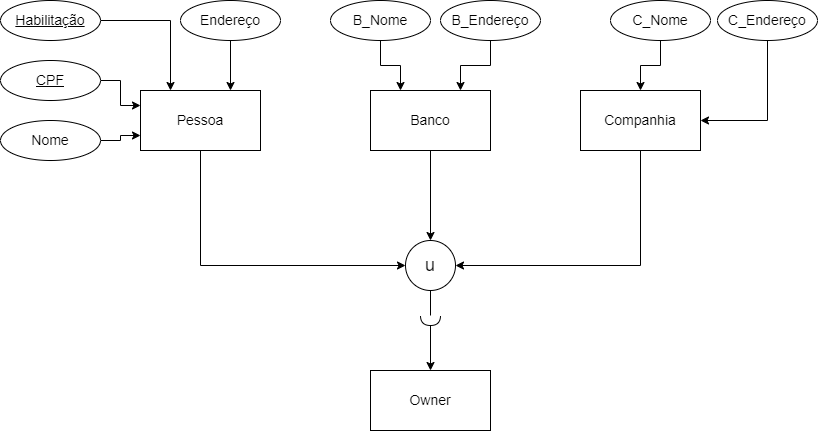

The diagram above was exported from draw.io. Its source (the exported page's mxGraphModel, read from the mxfile embedded in the PNG):
<mxGraphModel dx="1038" dy="547" grid="1" gridSize="10" guides="1" tooltips="1" connect="1" arrows="1" fold="1" page="1" pageScale="1" pageWidth="827" pageHeight="1169" math="0" shadow="0">
  <root>
    <mxCell id="0" />
    <mxCell id="1" parent="0" />
    <mxCell id="K5QxuBdKuT5P1TCcX8Oh-6" style="edgeStyle=orthogonalEdgeStyle;rounded=0;orthogonalLoop=1;jettySize=auto;html=1;entryX=0;entryY=0.5;entryDx=0;entryDy=0;exitX=0.5;exitY=1;exitDx=0;exitDy=0;" edge="1" parent="1" source="K5QxuBdKuT5P1TCcX8Oh-1" target="K5QxuBdKuT5P1TCcX8Oh-4">
      <mxGeometry relative="1" as="geometry" />
    </mxCell>
    <mxCell id="K5QxuBdKuT5P1TCcX8Oh-1" value="Pessoa" style="rounded=0;whiteSpace=wrap;html=1;fontSize=14;" vertex="1" parent="1">
      <mxGeometry x="150" y="160" width="120" height="60" as="geometry" />
    </mxCell>
    <mxCell id="K5QxuBdKuT5P1TCcX8Oh-8" style="edgeStyle=orthogonalEdgeStyle;rounded=0;orthogonalLoop=1;jettySize=auto;html=1;entryX=0.5;entryY=0;entryDx=0;entryDy=0;" edge="1" parent="1" source="K5QxuBdKuT5P1TCcX8Oh-2" target="K5QxuBdKuT5P1TCcX8Oh-4">
      <mxGeometry relative="1" as="geometry" />
    </mxCell>
    <mxCell id="K5QxuBdKuT5P1TCcX8Oh-2" value="Banco" style="rounded=0;whiteSpace=wrap;html=1;fontSize=14;" vertex="1" parent="1">
      <mxGeometry x="380" y="160" width="120" height="60" as="geometry" />
    </mxCell>
    <mxCell id="K5QxuBdKuT5P1TCcX8Oh-7" style="edgeStyle=orthogonalEdgeStyle;rounded=0;orthogonalLoop=1;jettySize=auto;html=1;entryX=1;entryY=0.5;entryDx=0;entryDy=0;exitX=0.5;exitY=1;exitDx=0;exitDy=0;" edge="1" parent="1" source="K5QxuBdKuT5P1TCcX8Oh-3" target="K5QxuBdKuT5P1TCcX8Oh-4">
      <mxGeometry relative="1" as="geometry" />
    </mxCell>
    <mxCell id="K5QxuBdKuT5P1TCcX8Oh-3" value="Companhia" style="rounded=0;whiteSpace=wrap;html=1;fontSize=14;" vertex="1" parent="1">
      <mxGeometry x="590" y="160" width="120" height="60" as="geometry" />
    </mxCell>
    <mxCell id="K5QxuBdKuT5P1TCcX8Oh-42" value="" style="edgeStyle=orthogonalEdgeStyle;rounded=0;orthogonalLoop=1;jettySize=auto;html=1;fontSize=14;startArrow=none;" edge="1" parent="1" source="K5QxuBdKuT5P1TCcX8Oh-44" target="K5QxuBdKuT5P1TCcX8Oh-10">
      <mxGeometry relative="1" as="geometry" />
    </mxCell>
    <mxCell id="K5QxuBdKuT5P1TCcX8Oh-4" value="u" style="ellipse;whiteSpace=wrap;html=1;aspect=fixed;fontSize=18;" vertex="1" parent="1">
      <mxGeometry x="415" y="310" width="50" height="50" as="geometry" />
    </mxCell>
    <mxCell id="K5QxuBdKuT5P1TCcX8Oh-10" value="Owner" style="rounded=0;whiteSpace=wrap;html=1;fontSize=14;" vertex="1" parent="1">
      <mxGeometry x="380" y="440" width="120" height="60" as="geometry" />
    </mxCell>
    <mxCell id="K5QxuBdKuT5P1TCcX8Oh-30" style="edgeStyle=orthogonalEdgeStyle;rounded=0;orthogonalLoop=1;jettySize=auto;html=1;entryX=0;entryY=0.25;entryDx=0;entryDy=0;fontSize=14;" edge="1" parent="1" source="K5QxuBdKuT5P1TCcX8Oh-11" target="K5QxuBdKuT5P1TCcX8Oh-1">
      <mxGeometry relative="1" as="geometry" />
    </mxCell>
    <mxCell id="K5QxuBdKuT5P1TCcX8Oh-11" value="CPF" style="ellipse;whiteSpace=wrap;html=1;align=center;fontStyle=4;fontSize=14;" vertex="1" parent="1">
      <mxGeometry x="10" y="130" width="100" height="40" as="geometry" />
    </mxCell>
    <mxCell id="K5QxuBdKuT5P1TCcX8Oh-29" style="edgeStyle=orthogonalEdgeStyle;rounded=0;orthogonalLoop=1;jettySize=auto;html=1;fontSize=14;entryX=0.25;entryY=0;entryDx=0;entryDy=0;" edge="1" parent="1" source="K5QxuBdKuT5P1TCcX8Oh-12" target="K5QxuBdKuT5P1TCcX8Oh-1">
      <mxGeometry relative="1" as="geometry">
        <mxPoint x="210" y="160" as="targetPoint" />
      </mxGeometry>
    </mxCell>
    <mxCell id="K5QxuBdKuT5P1TCcX8Oh-12" value="Habilitação" style="ellipse;whiteSpace=wrap;html=1;align=center;fontStyle=4;fontSize=14;" vertex="1" parent="1">
      <mxGeometry x="10" y="70" width="100" height="40" as="geometry" />
    </mxCell>
    <mxCell id="K5QxuBdKuT5P1TCcX8Oh-18" value="" style="edgeStyle=orthogonalEdgeStyle;rounded=0;orthogonalLoop=1;jettySize=auto;html=1;fontSize=14;entryX=0;entryY=0.75;entryDx=0;entryDy=0;" edge="1" parent="1" source="K5QxuBdKuT5P1TCcX8Oh-13" target="K5QxuBdKuT5P1TCcX8Oh-1">
      <mxGeometry relative="1" as="geometry" />
    </mxCell>
    <mxCell id="K5QxuBdKuT5P1TCcX8Oh-13" value="Nome" style="ellipse;whiteSpace=wrap;html=1;align=center;fontSize=14;" vertex="1" parent="1">
      <mxGeometry x="10" y="190" width="100" height="40" as="geometry" />
    </mxCell>
    <mxCell id="K5QxuBdKuT5P1TCcX8Oh-23" style="edgeStyle=orthogonalEdgeStyle;rounded=0;orthogonalLoop=1;jettySize=auto;html=1;fontSize=14;entryX=0.75;entryY=0;entryDx=0;entryDy=0;" edge="1" parent="1" source="K5QxuBdKuT5P1TCcX8Oh-16" target="K5QxuBdKuT5P1TCcX8Oh-1">
      <mxGeometry relative="1" as="geometry" />
    </mxCell>
    <mxCell id="K5QxuBdKuT5P1TCcX8Oh-16" value="Endereço" style="ellipse;whiteSpace=wrap;html=1;align=center;fontSize=14;" vertex="1" parent="1">
      <mxGeometry x="190" y="70" width="100" height="40" as="geometry" />
    </mxCell>
    <mxCell id="K5QxuBdKuT5P1TCcX8Oh-34" style="edgeStyle=orthogonalEdgeStyle;rounded=0;orthogonalLoop=1;jettySize=auto;html=1;entryX=0.75;entryY=0;entryDx=0;entryDy=0;fontSize=14;" edge="1" parent="1" source="K5QxuBdKuT5P1TCcX8Oh-17" target="K5QxuBdKuT5P1TCcX8Oh-2">
      <mxGeometry relative="1" as="geometry" />
    </mxCell>
    <mxCell id="K5QxuBdKuT5P1TCcX8Oh-17" value="B_Endereço" style="ellipse;whiteSpace=wrap;html=1;align=center;fontSize=14;" vertex="1" parent="1">
      <mxGeometry x="450" y="70" width="100" height="40" as="geometry" />
    </mxCell>
    <mxCell id="K5QxuBdKuT5P1TCcX8Oh-33" style="edgeStyle=orthogonalEdgeStyle;rounded=0;orthogonalLoop=1;jettySize=auto;html=1;entryX=0.25;entryY=0;entryDx=0;entryDy=0;fontSize=14;" edge="1" parent="1" source="K5QxuBdKuT5P1TCcX8Oh-32" target="K5QxuBdKuT5P1TCcX8Oh-2">
      <mxGeometry relative="1" as="geometry" />
    </mxCell>
    <mxCell id="K5QxuBdKuT5P1TCcX8Oh-32" value="B_Nome" style="ellipse;whiteSpace=wrap;html=1;align=center;fontSize=14;" vertex="1" parent="1">
      <mxGeometry x="340" y="70" width="100" height="40" as="geometry" />
    </mxCell>
    <mxCell id="K5QxuBdKuT5P1TCcX8Oh-38" style="edgeStyle=orthogonalEdgeStyle;rounded=0;orthogonalLoop=1;jettySize=auto;html=1;entryX=1;entryY=0.5;entryDx=0;entryDy=0;fontSize=14;exitX=0.5;exitY=1;exitDx=0;exitDy=0;" edge="1" parent="1" source="K5QxuBdKuT5P1TCcX8Oh-35" target="K5QxuBdKuT5P1TCcX8Oh-3">
      <mxGeometry relative="1" as="geometry" />
    </mxCell>
    <mxCell id="K5QxuBdKuT5P1TCcX8Oh-35" value="C_Endereço" style="ellipse;whiteSpace=wrap;html=1;align=center;fontSize=14;" vertex="1" parent="1">
      <mxGeometry x="727" y="70" width="100" height="40" as="geometry" />
    </mxCell>
    <mxCell id="K5QxuBdKuT5P1TCcX8Oh-37" style="edgeStyle=orthogonalEdgeStyle;rounded=0;orthogonalLoop=1;jettySize=auto;html=1;entryX=0.5;entryY=0;entryDx=0;entryDy=0;fontSize=14;" edge="1" parent="1" source="K5QxuBdKuT5P1TCcX8Oh-36" target="K5QxuBdKuT5P1TCcX8Oh-3">
      <mxGeometry relative="1" as="geometry" />
    </mxCell>
    <mxCell id="K5QxuBdKuT5P1TCcX8Oh-36" value="C_Nome" style="ellipse;whiteSpace=wrap;html=1;align=center;fontSize=14;" vertex="1" parent="1">
      <mxGeometry x="620" y="70" width="100" height="40" as="geometry" />
    </mxCell>
    <mxCell id="K5QxuBdKuT5P1TCcX8Oh-44" value="" style="shape=requiredInterface;html=1;verticalLabelPosition=bottom;sketch=0;fontSize=14;rotation=90;" vertex="1" parent="1">
      <mxGeometry x="435" y="380" width="10" height="20" as="geometry" />
    </mxCell>
    <mxCell id="K5QxuBdKuT5P1TCcX8Oh-45" value="" style="edgeStyle=orthogonalEdgeStyle;rounded=0;orthogonalLoop=1;jettySize=auto;html=1;fontSize=14;endArrow=none;" edge="1" parent="1" source="K5QxuBdKuT5P1TCcX8Oh-4" target="K5QxuBdKuT5P1TCcX8Oh-44">
      <mxGeometry relative="1" as="geometry">
        <mxPoint x="440" y="360" as="sourcePoint" />
        <mxPoint x="440" y="440" as="targetPoint" />
      </mxGeometry>
    </mxCell>
  </root>
</mxGraphModel>